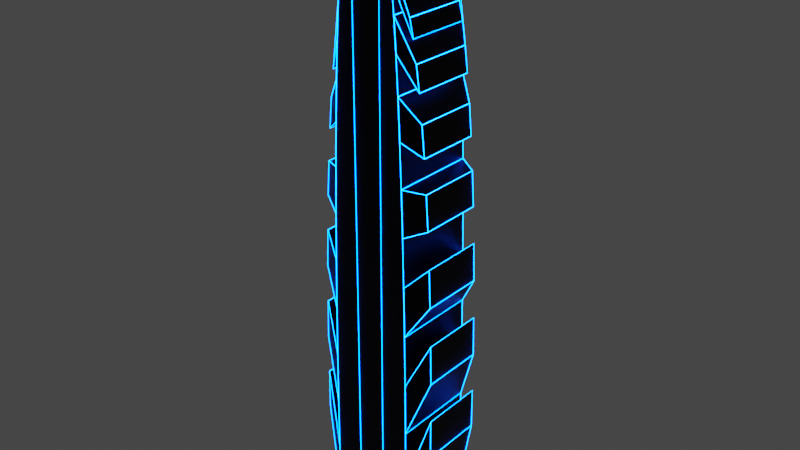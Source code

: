 # Source: obs14.blend  (saved by Blender 2.81.16; exported with 4.5.12 LTS)
import bpy
from mathutils import Matrix  # noqa: F401  (used for matrix-valued properties, if any)

bpy.ops.wm.read_factory_settings(use_empty=True)
scene = bpy.context.scene
scene.name = 'Scene'

# ---- collections
col_collection = bpy.data.collections.new('Collection'); scene.collection.children.link(col_collection)

# ---- materials (node trees are filled in below, after node groups)
mat_material_004 = bpy.data.materials.new('Material.004')
mat_material_004.use_transparent_shadow = False
mat_material_003 = bpy.data.materials.new('Material.003')
mat_material_003.use_transparent_shadow = False

# ---- material node trees
mat_material_004.use_nodes = True; mat_material_004.node_tree.nodes.clear()
_N = mat_material_004.node_tree.nodes; _L = mat_material_004.node_tree.links
n0 = _N.new('ShaderNodeOutputMaterial'); n0.name = 'Material Output'; n0.location = (300, 300)
n1 = _N.new('ShaderNodeBsdfPrincipled'); n1.name = 'Principled BSDF'; n1.location = (10, 300)
n1.distribution = 'GGX'
n1.subsurface_method = 'BURLEY'
n1.inputs[0].default_value = (0.009018, 0.009018, 0.009018, 1.0)
n1.inputs[1].default_value = 1.0
n1.inputs[3].default_value = 1.45
n1.inputs[27].default_value = (0.0, 0.0, 0.0, 1.0)
n1.inputs[28].default_value = 1.0
_L.new(n1.outputs[0], n0.inputs[0])
n0.is_active_output = True
mat_material_003.use_nodes = True; mat_material_003.node_tree.nodes.clear()
_N = mat_material_003.node_tree.nodes; _L = mat_material_003.node_tree.links
n0 = _N.new('ShaderNodeOutputMaterial'); n0.name = 'Material Output'; n0.location = (300, 300)
n1 = _N.new('ShaderNodeEmission'); n1.name = 'Emission'; n1.location = (10, 300)
n1.inputs[0].default_value = (0.0, 0.08014, 1.0, 1.0)
n1.inputs[1].default_value = 50.0
_L.new(n1.outputs[0], n0.inputs[0])
n0.is_active_output = True

# ---- world
world_world = bpy.data.worlds.new('World'); scene.world = world_world
world_world.use_nodes = True; world_world.node_tree.nodes.clear()
_N = world_world.node_tree.nodes; _L = world_world.node_tree.links
n0 = _N.new('ShaderNodeOutputWorld'); n0.name = 'World Output'; n0.location = (300, 300)
n1 = _N.new('ShaderNodeBackground'); n1.name = 'Background'; n1.location = (10, 300)
n1.inputs[0].default_value = (0.05088, 0.05088, 0.05088, 1.0)
_L.new(n1.outputs[0], n0.inputs[0])
n0.is_active_output = True
world_world.color = (0.05088, 0.05088, 0.05088)
world_world.use_sun_shadow = False
world_world.sun_shadow_jitter_overblur = 0.0

# ---- meshes
me_plane_001 = bpy.data.meshes.new('Plane.001')
me_plane_001.from_pydata([(-1.0, -1.0, 0.0), (1.0, -1.0, 0.0), (-1.0, 1.0, 0.0), (1.0, 1.0, 0.0), (-0.3333, -1.0, 0.0), (0.3333, -1.0, 0.0), (0.3333, 1.0, 0.0), (-0.3333, 1.0, 0.0), (-0.3333, -1.0, 14.0), (0.3333, -1.0, 14.0), (0.3333, 1.0, 14.0), (-0.3333, 1.0, 14.0), (-1.0, 1.0, 0.01465), (-0.3333, 1.0, 14.0), (-0.9972, 1.0, 1.305), (-0.9886, 1.0, 2.584), (-0.9746, 1.0, 3.841), (-0.955, 1.0, 5.065), (-0.9301, 1.0, 6.247), (-0.9001, 1.0, 7.375), (-0.8653, 1.0, 8.441), (-0.826, 1.0, 9.434), (-0.7825, 1.0, 10.35), (-0.7351, 1.0, 11.17), (-0.6843, 1.0, 11.9), (-0.6305, 1.0, 12.53), (-0.5742, 1.0, 13.05), (-0.5158, 1.0, 13.46), (-0.4558, 1.0, 13.76), (-0.3948, 1.0, 13.94), (-0.3333, -1.0, 14.0), (-1.0, -1.0, 0.01464), (-0.3948, -1.0, 13.94), (-0.4558, -1.0, 13.76), (-0.5158, -1.0, 13.46), (-0.5742, -1.0, 13.05), (-0.6305, -1.0, 12.53), (-0.6843, -1.0, 11.9), (-0.7351, -1.0, 11.17), (-0.7825, -1.0, 10.35), (-0.826, -1.0, 9.434), (-0.8653, -1.0, 8.441), (-0.9001, -1.0, 7.375), (-0.9301, -1.0, 6.247), (-0.955, -1.0, 5.065), (-0.9746, -1.0, 3.841), (-0.9886, -1.0, 2.584), (-0.9972, -1.0, 1.305), (1.0, -1.0, 0.01465), (0.3333, -1.0, 14.0), (0.9972, -1.0, 1.305), (0.9886, -1.0, 2.584), (0.9746, -1.0, 3.841), (0.955, -1.0, 5.065), (0.9301, -1.0, 6.247), (0.9001, -1.0, 7.375), (0.8653, -1.0, 8.441), (0.826, -1.0, 9.434), (0.7825, -1.0, 10.35), (0.7351, -1.0, 11.17), (0.6843, -1.0, 11.9), (0.6305, -1.0, 12.53), (0.5742, -1.0, 13.05), (0.5158, -1.0, 13.46), (0.4558, -1.0, 13.76), (0.3948, -1.0, 13.94), (0.3333, 1.0, 14.0), (1.0, 1.0, 0.01464), (0.3948, 1.0, 13.94), (0.4558, 1.0, 13.76), (0.5158, 1.0, 13.46), (0.5742, 1.0, 13.05), (0.6305, 1.0, 12.53), (0.6843, 1.0, 11.9), (0.7351, 1.0, 11.17), (0.7825, 1.0, 10.35), (0.826, 1.0, 9.434), (0.8653, 1.0, 8.441), (0.9001, 1.0, 7.375), (0.9301, 1.0, 6.247), (0.955, 1.0, 5.065), (0.9746, 1.0, 3.841), (0.9886, 1.0, 2.584), (0.9972, 1.0, 1.305), (-1.491, 0.7507, 3.013), (-1.495, 0.7507, 2.045), (-1.495, -0.7507, 2.045), (-1.491, -0.7507, 3.013), (-1.478, -0.7507, 3.973), (-1.478, 0.7507, 3.973), (-1.457, 0.7507, 4.917), (-1.457, -0.7507, 4.917), (-1.428, -0.7507, 5.836), (-1.428, 0.7507, 5.836), (-1.391, 0.7507, 6.723), (-1.391, -0.7507, 6.723), (-1.346, -0.7507, 7.57), (-1.346, 0.7507, 7.57), (-1.294, 0.7507, 8.37), (-1.294, -0.7507, 8.37), (-1.235, -0.7507, 9.116), (-1.235, 0.7507, 9.116), (-1.17, 0.7507, 9.802), (-1.17, -0.7507, 9.802), (-1.099, -0.7507, 10.42), (-1.099, 0.7507, 10.42), (-1.023, 0.7507, 10.97), (-1.023, -0.7507, 10.97), (-0.9427, -0.7507, 11.44), (-0.9427, 0.7507, 11.44), (-0.8584, 0.7507, 11.83), (-0.8584, -0.7507, 11.83), (-0.7711, -0.7507, 12.14), (-0.7711, 0.7507, 12.14), (-0.6815, 0.7507, 12.36), (-0.6815, -0.7507, 12.36), (1.491, -0.7507, 3.013), (1.495, -0.7507, 2.045), (1.495, 0.7507, 2.045), (1.491, 0.7507, 3.013), (1.478, 0.7507, 3.973), (1.478, -0.7507, 3.973), (1.457, -0.7507, 4.917), (1.457, 0.7507, 4.917), (1.428, 0.7507, 5.836), (1.428, -0.7507, 5.836), (1.391, -0.7507, 6.723), (1.391, 0.7507, 6.723), (1.346, 0.7507, 7.57), (1.346, -0.7507, 7.57), (1.294, -0.7507, 8.37), (1.294, 0.7507, 8.37), (1.235, 0.7507, 9.116), (1.235, -0.7507, 9.116), (1.17, -0.7507, 9.802), (1.17, 0.7507, 9.802), (1.099, 0.7507, 10.42), (1.099, -0.7507, 10.42), (1.023, -0.7507, 10.97), (1.023, 0.7507, 10.97), (0.9427, 0.7507, 11.44), (0.9427, -0.7507, 11.44), (0.8584, -0.7507, 11.83), (0.8584, 0.7507, 11.83), (0.7711, 0.7507, 12.14), (0.7711, -0.7507, 12.14), (0.6815, -0.7507, 12.36), (0.6815, 0.7507, 12.36)], [], [(5, 6, 3, 1), (1, 3, 67, 48), (3, 6, 10, 66, 68, 69, 70, 71, 72, 73, 74, 75, 76, 77, 78, 79, 80, 81, 82, 83, 67), (0, 4, 8, 30, 32, 33, 34, 35, 36, 37, 38, 39, 40, 41, 42, 43, 44, 45, 46, 47, 31), (2, 0, 31, 12), (9, 49, 66, 10), (5, 1, 48, 50, 51, 52, 53, 54, 55, 56, 57, 58, 59, 60, 61, 62, 63, 64, 65, 49, 9), (4, 5, 9, 8), (6, 7, 11, 10), (7, 2, 12, 14, 15, 16, 17, 18, 19, 20, 21, 22, 23, 24, 25, 26, 27, 28, 29, 13, 11), (8, 9, 10, 11), (0, 2, 7, 4), (4, 7, 6, 5), (60, 59, 137, 138), (14, 47, 46, 15), (23, 38, 104, 105), (16, 45, 44, 17), (59, 74, 136, 137), (18, 43, 42, 19), (47, 14, 84, 87), (20, 41, 40, 21), (83, 50, 116, 119), (22, 39, 38, 23), (31, 47, 87, 86), (24, 37, 36, 25), (67, 83, 119, 118), (26, 35, 34, 27), (12, 31, 86, 85), (28, 33, 32, 29), (29, 32, 30, 13), (39, 22, 102, 103), (50, 83, 82, 51), (48, 67, 118, 117), (52, 81, 80, 53), (75, 58, 134, 135), (54, 79, 78, 55), (14, 12, 85, 84), (56, 77, 76, 57), (40, 39, 103, 100), (58, 75, 74, 59), (50, 48, 117, 116), (60, 73, 72, 61), (76, 75, 135, 132), (62, 71, 70, 63), (22, 21, 101, 102), (64, 69, 68, 65), (65, 68, 66, 49), (30, 8, 11, 13), (85, 86, 87, 84), (89, 88, 91, 90), (93, 92, 95, 94), (97, 96, 99, 98), (101, 100, 103, 102), (105, 104, 107, 106), (109, 108, 111, 110), (113, 112, 115, 114), (117, 118, 119, 116), (121, 120, 123, 122), (125, 124, 127, 126), (129, 128, 131, 130), (133, 132, 135, 134), (137, 136, 139, 138), (141, 140, 143, 142), (145, 144, 147, 146), (24, 23, 105, 106), (74, 73, 139, 136), (51, 82, 120, 121), (38, 37, 107, 104), (15, 46, 88, 89), (73, 60, 138, 139), (52, 51, 121, 122), (37, 24, 106, 107), (16, 15, 89, 90), (82, 81, 123, 120), (46, 45, 91, 88), (81, 52, 122, 123), (45, 16, 90, 91), (61, 72, 140, 141), (25, 36, 108, 109), (62, 61, 141, 142), (26, 25, 109, 110), (72, 71, 143, 140), (53, 80, 124, 125), (36, 35, 111, 108), (17, 44, 92, 93), (71, 62, 142, 143), (54, 53, 125, 126), (35, 26, 110, 111), (18, 17, 93, 94), (80, 79, 127, 124), (44, 43, 95, 92), (79, 54, 126, 127), (43, 18, 94, 95), (63, 70, 144, 145), (27, 34, 112, 113), (64, 63, 145, 146), (28, 27, 113, 114), (70, 69, 147, 144), (55, 78, 128, 129), (34, 33, 115, 112), (19, 42, 96, 97), (69, 64, 146, 147), (56, 55, 129, 130), (33, 28, 114, 115), (20, 19, 97, 98), (78, 77, 131, 128), (42, 41, 99, 96), (77, 56, 130, 131), (41, 20, 98, 99), (57, 76, 132, 133), (21, 40, 100, 101), (58, 57, 133, 134)])
_uv = me_plane_001.uv_layers.new(name='UVMap')
_uv.uv.foreach_set('vector', [0.6667, 0.0, 0.6667, 1.0, 1.0, 1.0, 1.0, 0.0, 1.0, 0.0, 1.0, 1.0, 1.0, 1.0, 1.0, 0.0, 1.0, 1.0, 0.6667, 1.0, 0.6667, 1.0, 0.6667, 1.0, 0.6974, 1.0, 0.7279, 1.0, 0.7579, 1.0, 0.7871, 1.0, 0.8152, 1.0, 0.8421, 1.0, 0.8675, 1.0, 0.8912, 1.0, 0.971, 1.0, 0.9776, 1.0, 0.9834, 1.0, 0.9884, 1.0, 0.9925, 1.0, 0.9958, 1.0, 0.9981, 1.0, 0.9995, 1.0, 1.0, 1.0, 0.0, 0.0, 0.3333, 0.0, 0.3333, 0.0, 0.3333, 0.0, 0.3026, 0.0, 0.2721, 0.0, 0.2421, 0.0, 0.2129, 0.0, 0.1848, 0.0, 0.1579, 0.0, 0.1325, 0.0, 0.1088, 0.0, 0.029, 0.0, 0.02244, 0.0, 0.01664, 0.0, 0.01165, 0.0, 0.007503, 0.0, 0.004242, 0.0, 0.001892, 0.0, 0.000474, 0.0, 0.0, 0.0, 0.0, 1.0, 0.0, 0.0, 0.0, 0.0, 0.0, 1.0, 0.6667, 0.0, 0.6667, 0.0, 0.6667, 1.0, 0.6667, 1.0, 0.6667, 0.0, 1.0, 0.0, 1.0, 0.0, 0.9995, 0.0, 0.9981, 0.0, 0.9958, 0.0, 0.9925, 0.0, 0.9884, 0.0, 0.9834, 0.0, 0.9776, 0.0, 0.971, 0.0, 0.8912, 0.0, 0.8675, 0.0, 0.8421, 0.0, 0.8152, 0.0, 0.7871, 0.0, 0.7579, 0.0, 0.7279, 0.0, 0.6974, 0.0, 0.6667, 0.0, 0.6667, 0.0, 0.3333, 0.0, 0.6667, 0.0, 0.6667, 0.0, 0.3333, 0.0, 0.6667, 1.0, 0.3333, 1.0, 0.3333, 1.0, 0.6667, 1.0, 0.3333, 1.0, 0.0, 1.0, 0.0, 1.0, 0.000474, 1.0, 0.001892, 1.0, 0.004242, 1.0, 0.007503, 1.0, 0.01165, 1.0, 0.01664, 1.0, 0.02244, 1.0, 0.029, 1.0, 0.1088, 1.0, 0.1325, 1.0, 0.1579, 1.0, 0.1848, 1.0, 0.2129, 1.0, 0.2421, 1.0, 0.2721, 1.0, 0.3026, 1.0, 0.3333, 1.0, 0.3333, 1.0, 0.3333, 0.0, 0.6667, 0.0, 0.6667, 1.0, 0.3333, 1.0, 0.0, 0.0, 0.0, 1.0, 0.3333, 1.0, 0.3333, 0.0, 0.3333, 0.0, 0.3333, 1.0, 0.6667, 1.0, 0.6667, 0.0, 0.8421, 0.0, 0.8675, 0.0, 0.8675, 0.0, 0.8421, 0.0, 0.000474, 1.0, 0.000474, 0.0, 0.001892, 0.0, 0.001892, 1.0, 0.1325, 1.0, 0.1325, 0.0, 0.1325, 0.0, 0.1325, 1.0, 0.004242, 1.0, 0.004242, 0.0, 0.007503, 0.0, 0.007503, 1.0, 0.8675, 0.0, 0.8675, 1.0, 0.8675, 1.0, 0.8675, 0.0, 0.01165, 1.0, 0.01165, 0.0, 0.01664, 0.0, 0.01664, 1.0, 0.000474, 0.0, 0.000474, 1.0, 0.000474, 1.0, 0.000474, 0.0, 0.02244, 1.0, 0.02244, 0.0, 0.029, 0.0, 0.029, 1.0, 0.9995, 1.0, 0.9995, 0.0, 0.9995, 0.0, 0.9995, 1.0, 0.1088, 1.0, 0.1088, 0.0, 0.1325, 0.0, 0.1325, 1.0, 0.0, 0.0, 0.000474, 0.0, 0.000474, 0.0, 0.0, 0.0, 0.1579, 1.0, 0.1579, 0.0, 0.1848, 0.0, 0.1848, 1.0, 1.0, 1.0, 0.9995, 1.0, 0.9995, 1.0, 1.0, 1.0, 0.2129, 1.0, 0.2129, 0.0, 0.2421, 0.0, 0.2421, 1.0, 0.0, 1.0, 0.0, 0.0, 0.0, 0.0, 0.0, 1.0, 0.2721, 1.0, 0.2721, 0.0, 0.3026, 0.0, 0.3026, 1.0, 0.3026, 1.0, 0.3026, 0.0, 0.3333, 0.0, 0.3333, 1.0, 0.1088, 0.0, 0.1088, 1.0, 0.1088, 1.0, 0.1088, 0.0, 0.9995, 0.0, 0.9995, 1.0, 0.9981, 1.0, 0.9981, 0.0, 1.0, 0.0, 1.0, 1.0, 1.0, 1.0, 1.0, 0.0, 0.9958, 0.0, 0.9958, 1.0, 0.9925, 1.0, 0.9925, 0.0, 0.8912, 1.0, 0.8912, 0.0, 0.8912, 0.0, 0.8912, 1.0, 0.9884, 0.0, 0.9884, 1.0, 0.9834, 1.0, 0.9834, 0.0, 0.000474, 1.0, 0.0, 1.0, 0.0, 1.0, 0.000474, 1.0, 0.9776, 0.0, 0.9776, 1.0, 0.971, 1.0, 0.971, 0.0, 0.029, 0.0, 0.1088, 0.0, 0.1088, 0.0, 0.029, 0.0, 0.8912, 0.0, 0.8912, 1.0, 0.8675, 1.0, 0.8675, 0.0, 0.9995, 0.0, 1.0, 0.0, 1.0, 0.0, 0.9995, 0.0, 0.8421, 0.0, 0.8421, 1.0, 0.8152, 1.0, 0.8152, 0.0, 0.971, 1.0, 0.8912, 1.0, 0.8912, 1.0, 0.971, 1.0, 0.7871, 0.0, 0.7871, 1.0, 0.7579, 1.0, 0.7579, 0.0, 0.1088, 1.0, 0.029, 1.0, 0.029, 1.0, 0.1088, 1.0, 0.7279, 0.0, 0.7279, 1.0, 0.6974, 1.0, 0.6974, 0.0, 0.6974, 0.0, 0.6974, 1.0, 0.6667, 1.0, 0.6667, 0.0, 0.3333, 0.0, 0.3333, 0.0, 0.3333, 1.0, 0.3333, 1.0, 0.0, 1.0, 0.0, 0.0, 0.000474, 0.0, 0.000474, 1.0, 0.001892, 1.0, 0.001892, 0.0, 0.004242, 0.0, 0.004242, 1.0, 0.007503, 1.0, 0.007503, 0.0, 0.01165, 0.0, 0.01165, 1.0, 0.01664, 1.0, 0.01664, 0.0, 0.02244, 0.0, 0.02244, 1.0, 0.029, 1.0, 0.029, 0.0, 0.1088, 0.0, 0.1088, 1.0, 0.1325, 1.0, 0.1325, 0.0, 0.1579, 0.0, 0.1579, 1.0, 0.1848, 1.0, 0.1848, 0.0, 0.2129, 0.0, 0.2129, 1.0, 0.2421, 1.0, 0.2421, 0.0, 0.2721, 0.0, 0.2721, 1.0, 1.0, 0.0, 1.0, 1.0, 0.9995, 1.0, 0.9995, 0.0, 0.9981, 0.0, 0.9981, 1.0, 0.9958, 1.0, 0.9958, 0.0, 0.9925, 0.0, 0.9925, 1.0, 0.9884, 1.0, 0.9884, 0.0, 0.9834, 0.0, 0.9834, 1.0, 0.9776, 1.0, 0.9776, 0.0, 0.971, 0.0, 0.971, 1.0, 0.8912, 1.0, 0.8912, 0.0, 0.8675, 0.0, 0.8675, 1.0, 0.8421, 1.0, 0.8421, 0.0, 0.8152, 0.0, 0.8152, 1.0, 0.7871, 1.0, 0.7871, 0.0, 0.7579, 0.0, 0.7579, 1.0, 0.7279, 1.0, 0.7279, 0.0, 0.1579, 1.0, 0.1325, 1.0, 0.1325, 1.0, 0.1579, 1.0, 0.8675, 1.0, 0.8421, 1.0, 0.8421, 1.0, 0.8675, 1.0, 0.9981, 0.0, 0.9981, 1.0, 0.9981, 1.0, 0.9981, 0.0, 0.1325, 0.0, 0.1579, 0.0, 0.1579, 0.0, 0.1325, 0.0, 0.001892, 1.0, 0.001892, 0.0, 0.001892, 0.0, 0.001892, 1.0, 0.8421, 1.0, 0.8421, 0.0, 0.8421, 0.0, 0.8421, 1.0, 0.9958, 0.0, 0.9981, 0.0, 0.9981, 0.0, 0.9958, 0.0, 0.1579, 0.0, 0.1579, 1.0, 0.1579, 1.0, 0.1579, 0.0, 0.004242, 1.0, 0.001892, 1.0, 0.001892, 1.0, 0.004242, 1.0, 0.9981, 1.0, 0.9958, 1.0, 0.9958, 1.0, 0.9981, 1.0, 0.001892, 0.0, 0.004242, 0.0, 0.004242, 0.0, 0.001892, 0.0, 0.9958, 1.0, 0.9958, 0.0, 0.9958, 0.0, 0.9958, 1.0, 0.004242, 0.0, 0.004242, 1.0, 0.004242, 1.0, 0.004242, 0.0, 0.8152, 0.0, 0.8152, 1.0, 0.8152, 1.0, 0.8152, 0.0, 0.1848, 1.0, 0.1848, 0.0, 0.1848, 0.0, 0.1848, 1.0, 0.7871, 0.0, 0.8152, 0.0, 0.8152, 0.0, 0.7871, 0.0, 0.2129, 1.0, 0.1848, 1.0, 0.1848, 1.0, 0.2129, 1.0, 0.8152, 1.0, 0.7871, 1.0, 0.7871, 1.0, 0.8152, 1.0, 0.9925, 0.0, 0.9925, 1.0, 0.9925, 1.0, 0.9925, 0.0, 0.1848, 0.0, 0.2129, 0.0, 0.2129, 0.0, 0.1848, 0.0, 0.007503, 1.0, 0.007503, 0.0, 0.007503, 0.0, 0.007503, 1.0, 0.7871, 1.0, 0.7871, 0.0, 0.7871, 0.0, 0.7871, 1.0, 0.9884, 0.0, 0.9925, 0.0, 0.9925, 0.0, 0.9884, 0.0, 0.2129, 0.0, 0.2129, 1.0, 0.2129, 1.0, 0.2129, 0.0, 0.01165, 1.0, 0.007503, 1.0, 0.007503, 1.0, 0.01165, 1.0, 0.9925, 1.0, 0.9884, 1.0, 0.9884, 1.0, 0.9925, 1.0, 0.007503, 0.0, 0.01165, 0.0, 0.01165, 0.0, 0.007503, 0.0, 0.9884, 1.0, 0.9884, 0.0, 0.9884, 0.0, 0.9884, 1.0, 0.01165, 0.0, 0.01165, 1.0, 0.01165, 1.0, 0.01165, 0.0, 0.7579, 0.0, 0.7579, 1.0, 0.7579, 1.0, 0.7579, 0.0, 0.2421, 1.0, 0.2421, 0.0, 0.2421, 0.0, 0.2421, 1.0, 0.7279, 0.0, 0.7579, 0.0, 0.7579, 0.0, 0.7279, 0.0, 0.2721, 1.0, 0.2421, 1.0, 0.2421, 1.0, 0.2721, 1.0, 0.7579, 1.0, 0.7279, 1.0, 0.7279, 1.0, 0.7579, 1.0, 0.9834, 0.0, 0.9834, 1.0, 0.9834, 1.0, 0.9834, 0.0, 0.2421, 0.0, 0.2721, 0.0, 0.2721, 0.0, 0.2421, 0.0, 0.01664, 1.0, 0.01664, 0.0, 0.01664, 0.0, 0.01664, 1.0, 0.7279, 1.0, 0.7279, 0.0, 0.7279, 0.0, 0.7279, 1.0, 0.9776, 0.0, 0.9834, 0.0, 0.9834, 0.0, 0.9776, 0.0, 0.2721, 0.0, 0.2721, 1.0, 0.2721, 1.0, 0.2721, 0.0, 0.02244, 1.0, 0.01664, 1.0, 0.01664, 1.0, 0.02244, 1.0, 0.9834, 1.0, 0.9776, 1.0, 0.9776, 1.0, 0.9834, 1.0, 0.01664, 0.0, 0.02244, 0.0, 0.02244, 0.0, 0.01664, 0.0, 0.9776, 1.0, 0.9776, 0.0, 0.9776, 0.0, 0.9776, 1.0, 0.02244, 0.0, 0.02244, 1.0, 0.02244, 1.0, 0.02244, 0.0, 0.971, 0.0, 0.971, 1.0, 0.971, 1.0, 0.971, 0.0, 0.029, 1.0, 0.029, 0.0, 0.029, 0.0, 0.029, 1.0, 0.8912, 0.0, 0.971, 0.0, 0.971, 0.0, 0.8912, 0.0])
me_plane_001.materials.append(mat_material_004)
me_plane_001.materials.append(mat_material_003)
me_plane_001.use_remesh_fix_poles = True
me_plane_001.use_remesh_preserve_attributes = False
me_plane_001.use_mirror_vertex_groups = False
me_plane_001.update()

# ---- objects
ob_obs14 = bpy.data.objects.new('obs14', me_plane_001)

# ---- transforms, parenting, visibility, modifiers, constraints
ob_obs14.location = (0.0, -0.008173, 0.0)
ob_obs14.lineart.crease_threshold = 0.0
_m = ob_obs14.modifiers.new('Wireframe', 'WIREFRAME')
_m.thickness = 0.0181
_m.use_replace = False
_m.material_offset = 2

# ---- collection membership
col_collection.objects.link(ob_obs14)

# ---- scene / render settings (as saved in the file)
scene.frame_start = 1; scene.frame_end = 250; scene.frame_set(1)
scene.render.engine = 'BLENDER_EEVEE_NEXT'
scene.cycles.use_denoising = False
scene.cycles.samples = 128
scene.cycles.sampling_pattern = 'TABULATED_SOBOL'
scene.cycles.use_adaptive_sampling = False
scene.cycles.use_light_tree = False
scene.view_settings.view_transform = 'Filmic'
bpy.context.view_layer.update()

# ---- added for rendering (the .blend has no active camera): camera
cam_auto = bpy.data.cameras.new('AutoCamera')
cam_auto.lens = 50.0
cam_auto.sensor_width = 36.0
cam_auto.clip_end = 1000.0
ob_auto_camera = bpy.data.objects.new('AutoCamera', cam_auto)
scene.collection.objects.link(ob_auto_camera)
ob_auto_camera.location = (13.3884, -16.0742, 17.7094)
ob_auto_camera.rotation_euler = (1.09748, -7.21219e-08, 0.694738)
scene.camera = ob_auto_camera
bpy.context.view_layer.update()
